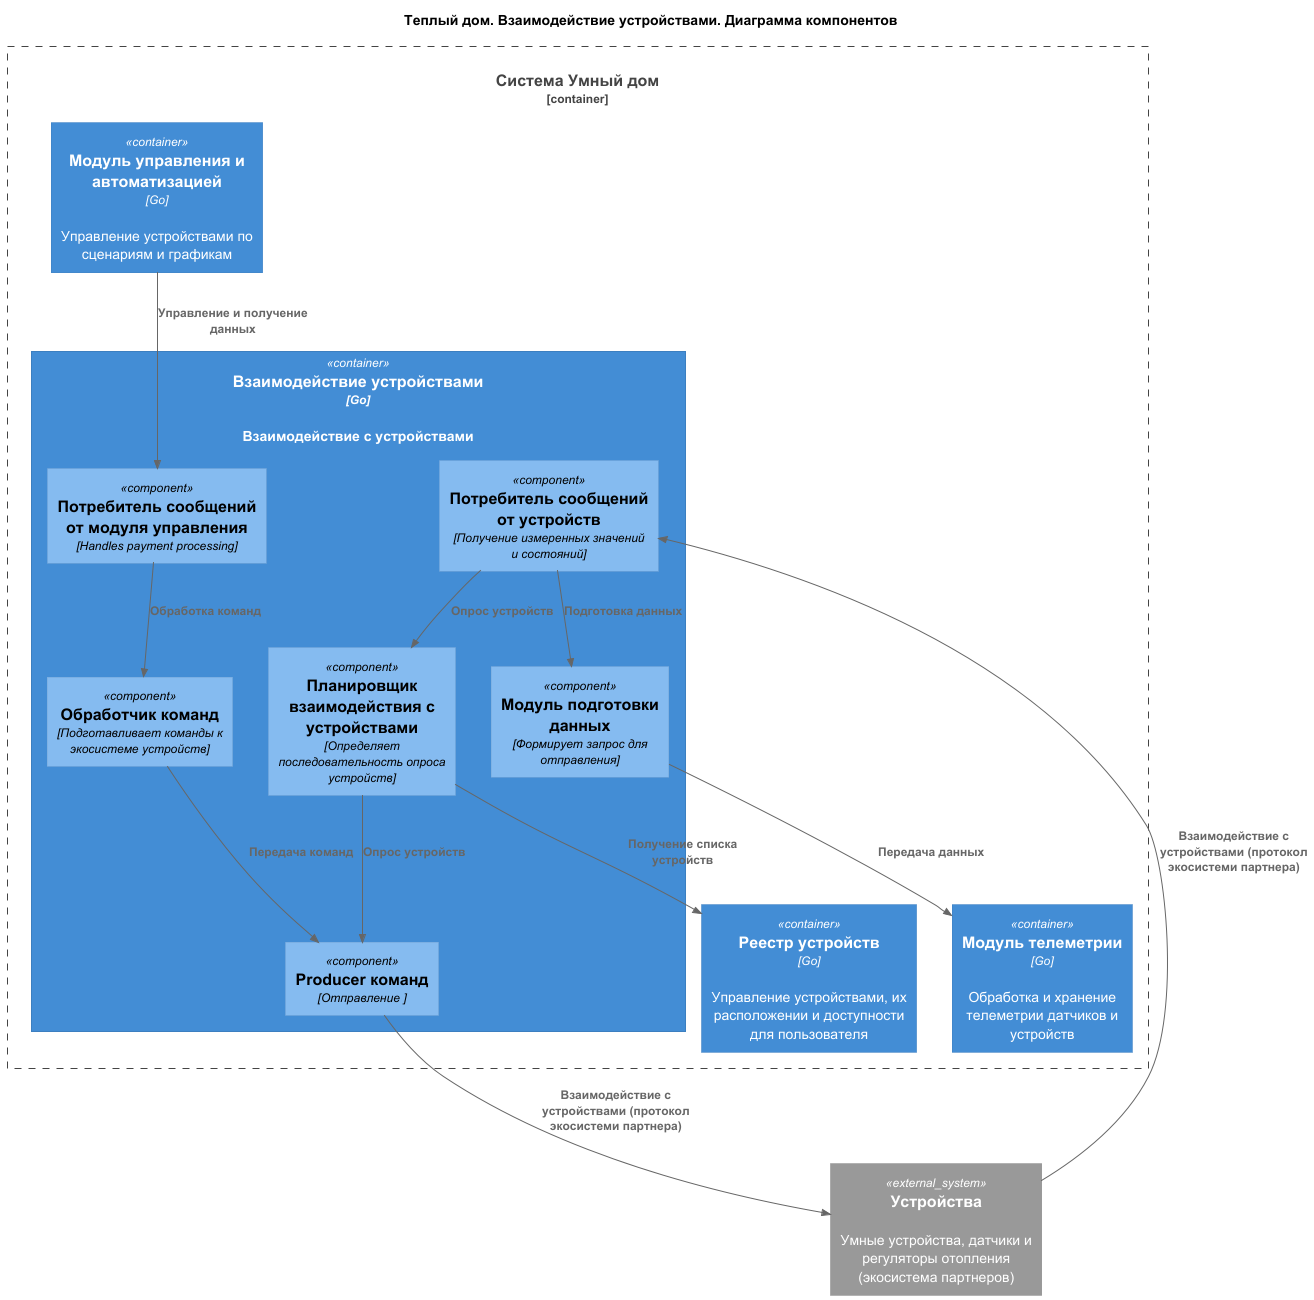

The diagram above was rendered by PlantUML. Its source (embedded in the PNG):
@startuml
title Теплый дом. Взаимодействие устройствами. Диаграмма компонентов

top to bottom direction

!includeurl https://raw.githubusercontent.com/RicardoNiepel/C4-PlantUML/master/C4_Component.puml


Container_Boundary(SmartHouse, "Система Умный дом") {
  Container(Telemetry, "Модуль телеметрии", "Go", "Обработка и хранение телеметрии датчиков и устройств")
  Container(DeviceRepository, "Реестр устройств", "Go", "Управление устройствами, их расположении и доступности для пользователя")
  Container(Automatic, "Модуль управления и автоматизацией", "Go", "Управление устройствами по сценариям и графикам")
  Container(DeviceControl, "Взаимодействие устройствами", "Go", "Взаимодействие с устройствами")    
}

System_Ext(SmartDevice, "Устройства", "Умные устройства, датчики и регуляторы отопления (экосистема партнеров)")

Container(DeviceControl, "Взаимодействие устройствами", "Go") {
  Component(CommandWrapper, "Обработчик команд", "Подготавливает команды к экосистеме устройств")
  Component(DataSender, "Модуль подготовки данных", "Формирует запрос для отправления")
  Component(Scheduler, "Планировщик взаимодействия с устройствами", "Определяет последовательность опроса устройств")
  Component(AutomaticConsumer, "Потребитель сообщений от модуля управления", "Handles payment processing")
  Component(DeviceProducer, "Producer команд", "Отправление ")
  Component(DeviceConsumer, "Потребитель сообщений от устройств", "Получение измеренных значений и состояний")
}

Rel(Automatic, AutomaticConsumer, "Управление и получение данных")
Rel(AutomaticConsumer, CommandWrapper, "Обработка команд")
Rel(CommandWrapper, DeviceProducer, "Передача команд")
Rel(Scheduler, DeviceRepository, "Получение списка устройств")
Rel(Scheduler, DeviceProducer, "Опрос устройств")
Rel(DeviceConsumer, DataSender, "Подготовка данных")
Rel(DataSender, Telemetry, "Передача данных")
Rel(DeviceConsumer, Scheduler, "Опрос устройств")
Rel(SmartDevice,DeviceConsumer,"Взаимодействие с устройствами (протокол экосистеми партнера)")
Rel(DeviceProducer,SmartDevice,"Взаимодействие с устройствами (протокол экосистеми партнера)")
@enduml